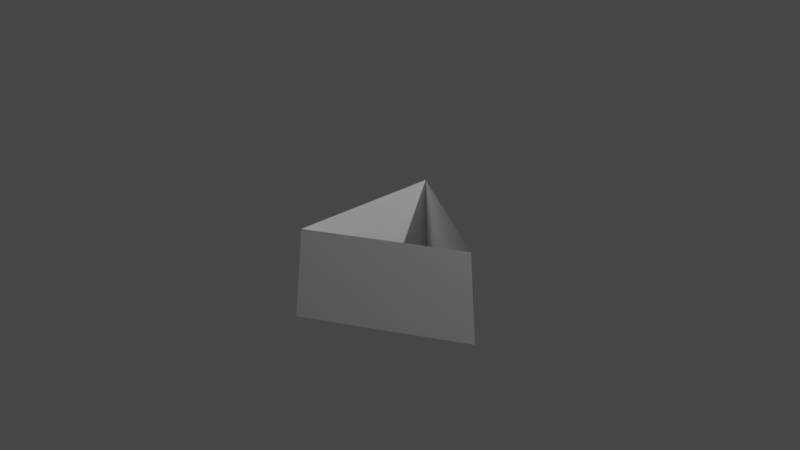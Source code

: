 # Source: beforePROBLEM.blend  (saved by Blender 3.6.13; exported with 4.5.12 LTS)
import bpy
from mathutils import Matrix  # noqa: F401  (used for matrix-valued properties, if any)

bpy.ops.wm.read_factory_settings(use_empty=True)
scene = bpy.context.scene
scene.name = 'Scene'

# ---- collections
col_collection = bpy.data.collections.new('Collection'); scene.collection.children.link(col_collection)
col_oimoyu_skirt_rigid_gen = bpy.data.collections.new('OIMOYU_SKIRT_RIGID_GEN'); scene.collection.children.link(col_oimoyu_skirt_rigid_gen)
col_oimoyu_rigid_joint = bpy.data.collections.new('OIMOYU_RIGID_JOINT'); col_oimoyu_skirt_rigid_gen.children.link(col_oimoyu_rigid_joint)

# ---- world
world_world = bpy.data.worlds.new('World'); scene.world = world_world
world_world.use_nodes = True; world_world.node_tree.nodes.clear()
_N = world_world.node_tree.nodes; _L = world_world.node_tree.links
n0 = _N.new('ShaderNodeOutputWorld'); n0.name = 'World Output'; n0.location = (300, 300)
n1 = _N.new('ShaderNodeBackground'); n1.name = 'Background'; n1.location = (10, 300)
n1.inputs[0].default_value = (0.05088, 0.05088, 0.05088, 1.0)
_L.new(n1.outputs[0], n0.inputs[0])
n0.is_active_output = True
world_world.color = (0.05088, 0.05088, 0.05088)
world_world.use_sun_shadow = False
world_world.sun_shadow_jitter_overblur = 0.0

# ---- cameras
cam_camera = bpy.data.cameras.new('Camera')
cam_camera.clip_end = 100.0
cam_camera.ortho_scale = 7.314

# ---- lights
light_light = bpy.data.lights.new('Light', 'POINT')
light_light.transmission_factor = 0.0
light_light.energy = 1000.0
light_light.shadow_soft_size = 0.1
light_light.shadow_maximum_resolution = 0.006
light_light.use_absolute_resolution = True

# ---- meshes
me_guide_mesh_urax66wjnzdpugy7 = bpy.data.meshes.new('guide_mesh_Urax66wJnZdpUgy7')
me_guide_mesh_urax66wjnzdpugy7.from_pydata([(1.0, 0.0, 0.0), (-0.5, 0.866, 0.0), (-0.5, -0.866, 0.0), (1.03, -2.623e-08, -0.3333), (-0.515, 0.892, -0.3333), (-0.515, -0.892, -0.3333), (1.061, -5.324e-08, -0.6667), (-0.5304, 0.9188, -0.6667), (-0.5305, -0.9188, -0.6667), (1.093, -8.047e-08, -1.0), (-0.5464, 0.9463, -1.0), (-0.5464, -0.9463, -1.0)], [], [(2, 5, 3, 0), (1, 4, 5, 2), (0, 3, 4, 1), (5, 8, 6, 3), (4, 7, 8, 5), (3, 6, 7, 4), (8, 11, 9, 6), (7, 10, 11, 8), (6, 9, 10, 7)])
me_guide_mesh_urax66wjnzdpugy7.update()

# ---- objects
ob_light = bpy.data.objects.new('Light', light_light)
ob_camera = bpy.data.objects.new('Camera', cam_camera)
ob_guide_mesh_urax66wjnzdpugy7 = bpy.data.objects.new('guide_mesh_Urax66wJnZdpUgy7', me_guide_mesh_urax66wjnzdpugy7)

# ---- transforms, parenting, visibility, modifiers, constraints
ob_light.location = (4.076, 1.005, 5.904)
ob_light.rotation_euler = (0.6503, 0.05522, 1.866)
ob_light.lock_rotations_4d = False
ob_light.empty_display_type = 'ARROWS'
ob_light.color = (0.0, 0.0, 0.0, 0.0)
ob_light.lineart.crease_threshold = 0.0
ob_camera.location = (7.359, -6.926, 4.958)
ob_camera.rotation_euler = (1.109, 0.0, 0.8149)
ob_camera.lock_rotations_4d = False
ob_camera.empty_display_type = 'ARROWS'
ob_camera.color = (0.0, 0.0, 0.0, 0.0)
ob_camera.display_type = 'WIRE'
ob_camera.lineart.crease_threshold = 0.0
ob_guide_mesh_urax66wjnzdpugy7.location = (0.0, 0.0, 0.0)
ob_guide_mesh_urax66wjnzdpugy7.display_type = 'WIRE'
ob_guide_mesh_urax66wjnzdpugy7.show_in_front = True
_vg = ob_guide_mesh_urax66wjnzdpugy7.vertex_groups.new(name='pin')
_vg = ob_guide_mesh_urax66wjnzdpugy7.vertex_groups.new(name='b_0_0')
_vg = ob_guide_mesh_urax66wjnzdpugy7.vertex_groups.new(name='b_0_1')
_vg = ob_guide_mesh_urax66wjnzdpugy7.vertex_groups.new(name='b_0_2')
_vg = ob_guide_mesh_urax66wjnzdpugy7.vertex_groups.new(name='b_0_3')
_vg = ob_guide_mesh_urax66wjnzdpugy7.vertex_groups.new(name='b_1_0')
_vg = ob_guide_mesh_urax66wjnzdpugy7.vertex_groups.new(name='b_1_1')
_vg = ob_guide_mesh_urax66wjnzdpugy7.vertex_groups.new(name='b_1_2')
_vg = ob_guide_mesh_urax66wjnzdpugy7.vertex_groups.new(name='b_1_3')
_vg = ob_guide_mesh_urax66wjnzdpugy7.vertex_groups.new(name='b_2_0')
_vg = ob_guide_mesh_urax66wjnzdpugy7.vertex_groups.new(name='b_2_1')
_vg = ob_guide_mesh_urax66wjnzdpugy7.vertex_groups.new(name='b_2_2')
_vg = ob_guide_mesh_urax66wjnzdpugy7.vertex_groups.new(name='b_2_3')

# ---- collection membership
col_collection.objects.link(ob_light)
col_collection.objects.link(ob_camera)
col_oimoyu_skirt_rigid_gen.objects.link(ob_guide_mesh_urax66wjnzdpugy7)

# ---- scene / render settings (as saved in the file)
scene.camera = ob_camera
scene.frame_start = 1; scene.frame_end = 250; scene.frame_set(0)
scene.render.engine = 'BLENDER_EEVEE_NEXT'
scene.cycles.sampling_pattern = 'TABULATED_SOBOL'
scene.view_settings.view_transform = 'Filmic'
bpy.context.view_layer.update()
